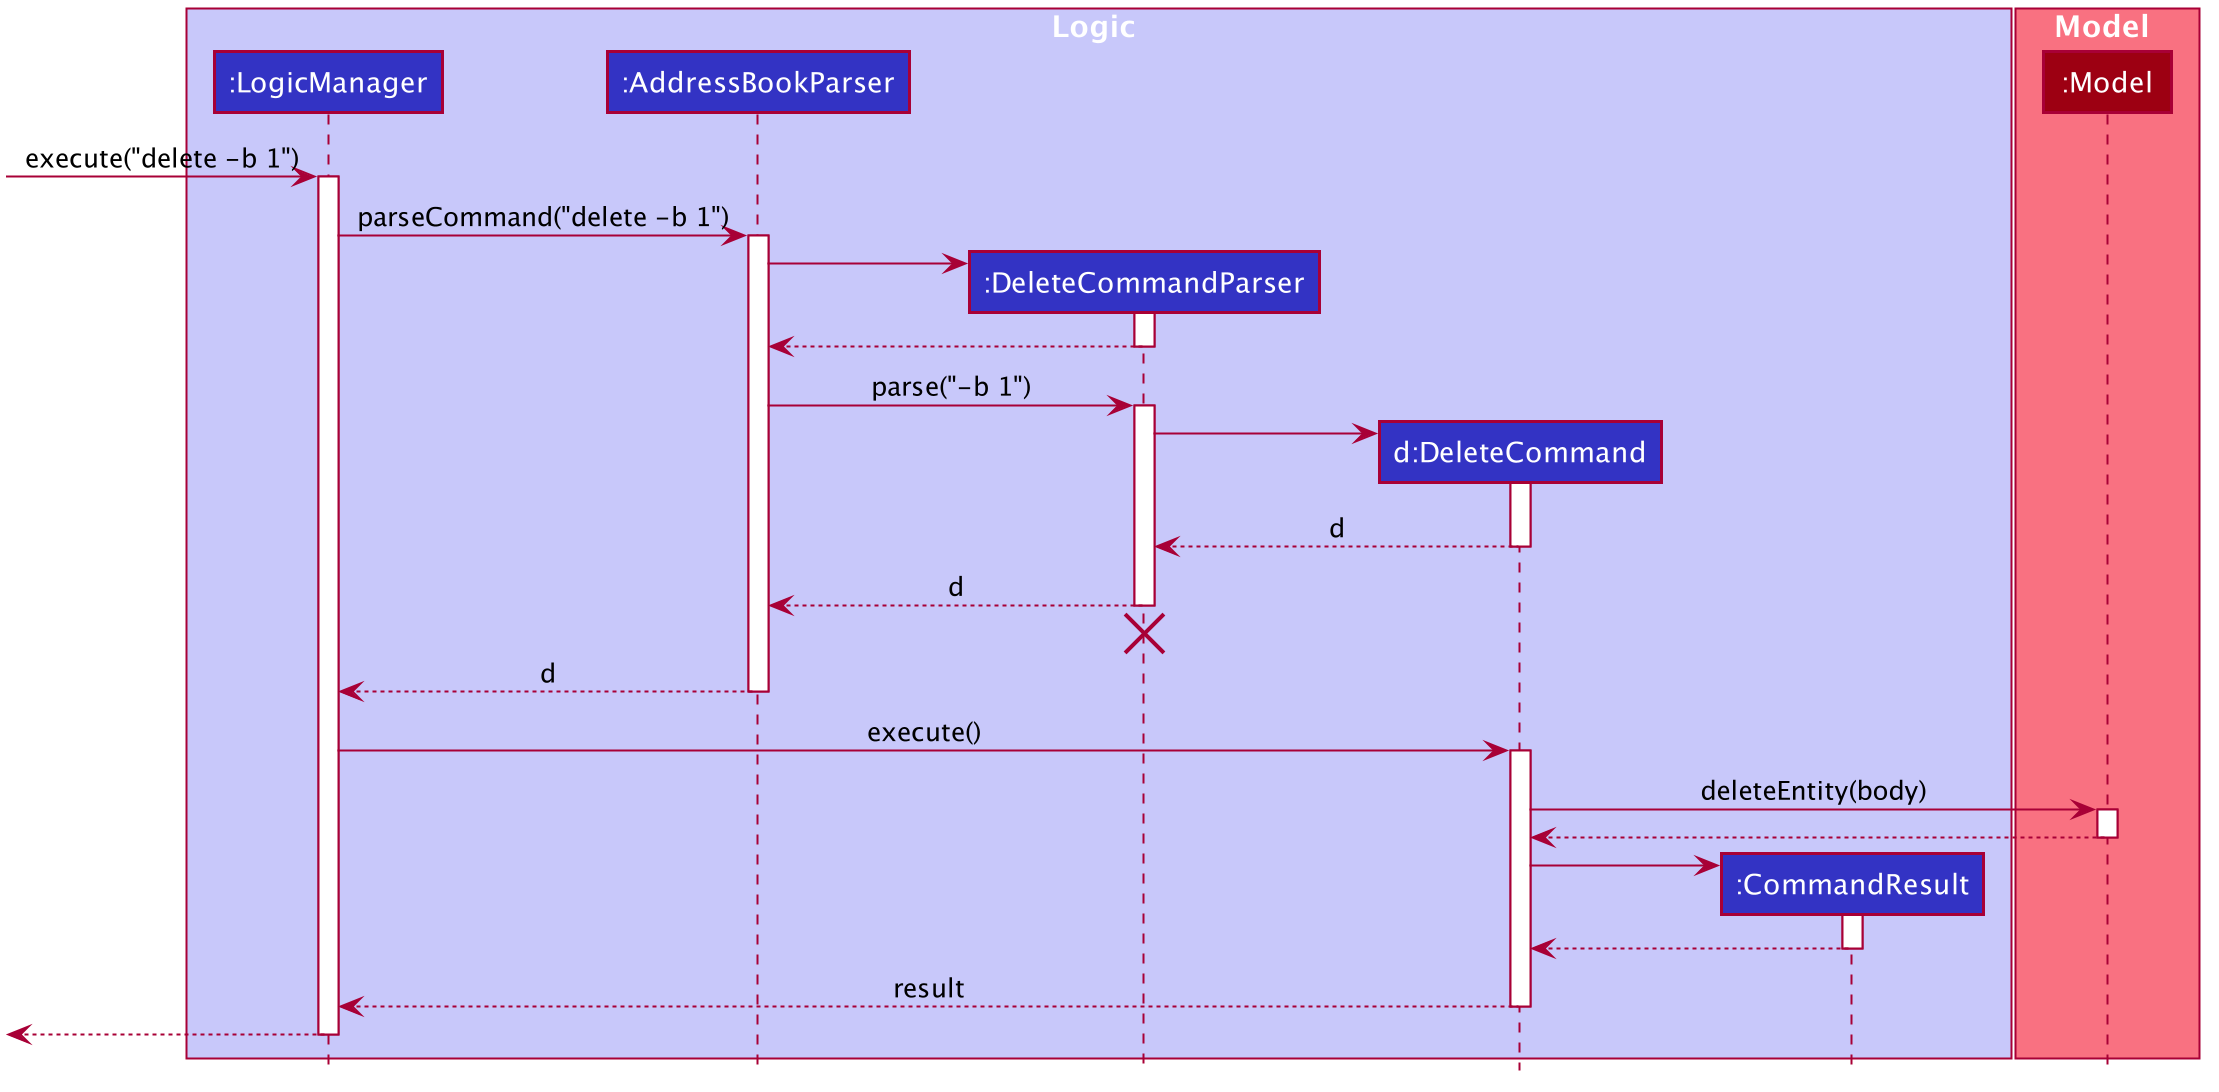

The diagram above was rendered by PlantUML. Its source (embedded in the PNG):
@startuml








skinparam BackgroundColor #FFFFFFF

skinparam Shadowing false

skinparam Class {
    FontColor #FFFFFF
    BorderThickness 1
    BorderColor #FFFFFF
    StereotypeFontColor #FFFFFF
    FontName Arial
}

skinparam Actor {
    BorderColor #000000
    Color #000000
    FontName Arial
}

skinparam Sequence {
    MessageAlign center
    BoxFontSize 15
    BoxPadding 0
    BoxFontColor #FFFFFF
    FontName Arial
}

skinparam Participant {
    FontColor #FFFFFFF
    Padding 20
}

skinparam MinClassWidth 50
skinparam ParticipantPadding 10
skinparam Shadowing false
skinparam DefaultTextAlignment center
skinparam packageStyle Rectangle

hide footbox
hide members
hide circle

box Logic #C8C8FA
participant ":LogicManager" as LogicManager #3333C4
participant ":AddressBookParser" as AddressBookParser #3333C4
participant ":DeleteCommandParser" as DeleteCommandParser #3333C4
participant "d:DeleteCommand" as DeleteCommand #3333C4
participant ":CommandResult" as CommandResult #3333C4
end box

box Model #F97181
participant ":Model" as Model #9D0012
end box

[-> LogicManager : execute("delete -b 1")
activate LogicManager

LogicManager -> AddressBookParser : parseCommand("delete -b 1")
activate AddressBookParser

create DeleteCommandParser
AddressBookParser -> DeleteCommandParser
activate DeleteCommandParser

DeleteCommandParser --> AddressBookParser
deactivate DeleteCommandParser

AddressBookParser -> DeleteCommandParser : parse("-b 1")
activate DeleteCommandParser

create DeleteCommand
DeleteCommandParser -> DeleteCommand
activate DeleteCommand

DeleteCommand --> DeleteCommandParser : d
deactivate DeleteCommand

DeleteCommandParser --> AddressBookParser : d
deactivate DeleteCommandParser
DeleteCommandParser -[hidden]-> AddressBookParser
destroy DeleteCommandParser

AddressBookParser --> LogicManager : d
deactivate AddressBookParser

LogicManager -> DeleteCommand : execute()
activate DeleteCommand

DeleteCommand -> Model : deleteEntity(body)
activate Model

Model --> DeleteCommand
deactivate Model

create CommandResult
DeleteCommand -> CommandResult
activate CommandResult

CommandResult --> DeleteCommand
deactivate CommandResult

DeleteCommand --> LogicManager : result
deactivate DeleteCommand

[<--LogicManager
deactivate LogicManager
@enduml